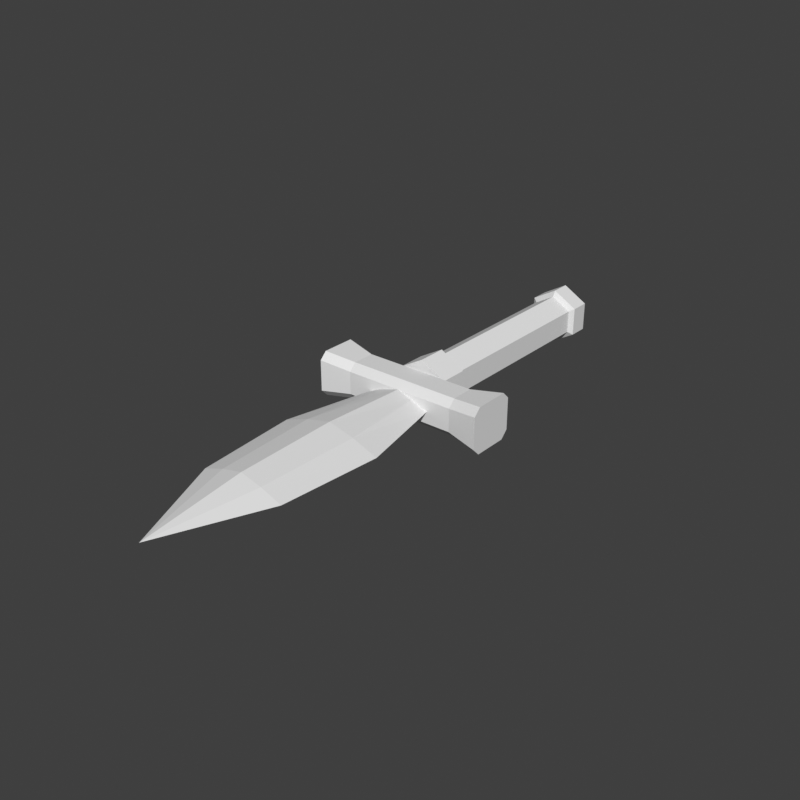 # Source: accessory_hand_r-dagger-block.blend  (saved by Blender 5.2.45; exported with 4.5.12 LTS)
import bpy
from mathutils import Matrix  # noqa: F401  (used for matrix-valued properties, if any)

bpy.ops.wm.read_factory_settings(use_empty=True)
scene = bpy.context.scene
scene.name = 'Scene'

# ---- world
world_preview = bpy.data.worlds.new('Preview'); scene.world = world_preview
world_preview.use_nodes = True; world_preview.node_tree.nodes.clear()
_N = world_preview.node_tree.nodes; _L = world_preview.node_tree.links
n0 = _N.new('ShaderNodeBackground'); n0.name = 'Background'; n0.location = (-200, 100)
n0.inputs[0].default_value = (0.05, 0.05, 0.05, 1.0)
n1 = _N.new('ShaderNodeOutputWorld'); n1.name = 'World Output'; n1.location = (200, 100)
_L.new(n0.outputs[0], n1.inputs[0])
n1.is_active_output = True
world_preview.color = (0.807, 0.807, 0.807)

# ---- meshes
me_part_accessory_hand_r = bpy.data.meshes.new('part_accessory_hand_r')
me_part_accessory_hand_r.from_pydata([(-0.5702, 0.078, 0.6777), (-0.5529, 0.064, 0.6877), (-0.5702, 0.064, 0.6977), (-0.5875, 0.064, 0.6877), (-0.5875, 0.064, 0.6677), (-0.5702, 0.064, 0.6577), (-0.5529, 0.064, 0.6677), (-0.5529, 0.05, 0.6877), (-0.5702, 0.05, 0.6977), (-0.5875, 0.05, 0.6877), (-0.5875, 0.05, 0.6677), (-0.5702, 0.05, 0.6577), (-0.5529, 0.05, 0.6677), (-0.5702, 0.038, 0.6777), (-0.5563, 0.052, 0.6857), (-0.5702, 0.052, 0.6937), (-0.5841, 0.052, 0.6857), (-0.5841, 0.052, 0.6697), (-0.5702, 0.052, 0.6617), (-0.5563, 0.052, 0.6697), (-0.5563, -0.092, 0.6857), (-0.5702, -0.092, 0.6937), (-0.5841, -0.092, 0.6857), (-0.5841, -0.092, 0.6697), (-0.5702, -0.092, 0.6617), (-0.5563, -0.092, 0.6697), (-0.5529, -0.084, 0.6877), (-0.5702, -0.084, 0.6977), (-0.5875, -0.084, 0.6877), (-0.5875, -0.084, 0.6677), (-0.5702, -0.084, 0.6577), (-0.5529, -0.084, 0.6677), (-0.5529, -0.104, 0.6877), (-0.5702, -0.104, 0.6977), (-0.5875, -0.104, 0.6877), (-0.5875, -0.104, 0.6677), (-0.5702, -0.104, 0.6577), (-0.5529, -0.104, 0.6677), (-0.6322, -0.098, 0.6887), (-0.6322, -0.103, 0.6937), (-0.6322, -0.127, 0.6937), (-0.6322, -0.132, 0.6887), (-0.6322, -0.132, 0.6667), (-0.6322, -0.127, 0.6617), (-0.6322, -0.103, 0.6617), (-0.6322, -0.098, 0.6667), (-0.6102, -0.102, 0.6857), (-0.6102, -0.107, 0.6907), (-0.6102, -0.123, 0.6907), (-0.6102, -0.128, 0.6857), (-0.6102, -0.128, 0.6697), (-0.6102, -0.123, 0.6647), (-0.6102, -0.107, 0.6647), (-0.6102, -0.102, 0.6697), (-0.5302, -0.102, 0.6857), (-0.5302, -0.107, 0.6907), (-0.5302, -0.123, 0.6907), (-0.5302, -0.128, 0.6857), (-0.5302, -0.128, 0.6697), (-0.5302, -0.123, 0.6647), (-0.5302, -0.107, 0.6647), (-0.5302, -0.102, 0.6697), (-0.5082, -0.098, 0.6887), (-0.5082, -0.103, 0.6937), (-0.5082, -0.127, 0.6937), (-0.5082, -0.132, 0.6887), (-0.5082, -0.132, 0.6667), (-0.5082, -0.127, 0.6617), (-0.5082, -0.103, 0.6617), (-0.5082, -0.098, 0.6667), (-0.5482, -0.124, 0.6777), (-0.5592, -0.124, 0.6825), (-0.5702, -0.124, 0.6857), (-0.5812, -0.124, 0.6825), (-0.5922, -0.124, 0.6777), (-0.5812, -0.124, 0.6729), (-0.5702, -0.124, 0.6697), (-0.5592, -0.124, 0.6729), (-0.5342, -0.19, 0.6777), (-0.5522, -0.19, 0.6843), (-0.5702, -0.19, 0.6887), (-0.5882, -0.19, 0.6843), (-0.6062, -0.19, 0.6777), (-0.5882, -0.19, 0.6711), (-0.5702, -0.19, 0.6667), (-0.5522, -0.19, 0.6711), (-0.5402, -0.26, 0.6777), (-0.5552, -0.26, 0.6831), (-0.5702, -0.26, 0.6867), (-0.5852, -0.26, 0.6831), (-0.6002, -0.26, 0.6777), (-0.5852, -0.26, 0.6723), (-0.5702, -0.26, 0.6687), (-0.5552, -0.26, 0.6723), (-0.5702, -0.33, 0.6777)], [], [(0, 2, 1), (0, 3, 2), (0, 4, 3), (0, 5, 4), (0, 6, 5), (0, 1, 6), (1, 2, 8, 7), (2, 3, 9, 8), (3, 4, 10, 9), (4, 5, 11, 10), (5, 6, 12, 11), (6, 1, 7, 12), (7, 8, 13), (8, 9, 13), (9, 10, 13), (10, 11, 13), (11, 12, 13), (12, 7, 13), (14, 15, 21, 20), (15, 16, 22, 21), (16, 17, 23, 22), (17, 18, 24, 23), (18, 19, 25, 24), (19, 14, 20, 25), (19, 18, 17, 16, 15, 14), (20, 21, 22, 23, 24, 25), (26, 27, 33, 32), (27, 28, 34, 33), (28, 29, 35, 34), (29, 30, 36, 35), (30, 31, 37, 36), (31, 26, 32, 37), (31, 30, 29, 28, 27, 26), (32, 33, 34, 35, 36, 37), (38, 39, 47, 46), (39, 40, 48, 47), (40, 41, 49, 48), (41, 42, 50, 49), (42, 43, 51, 50), (43, 44, 52, 51), (44, 45, 53, 52), (45, 38, 46, 53), (46, 47, 55, 54), (47, 48, 56, 55), (48, 49, 57, 56), (49, 50, 58, 57), (50, 51, 59, 58), (51, 52, 60, 59), (52, 53, 61, 60), (53, 46, 54, 61), (54, 55, 63, 62), (55, 56, 64, 63), (56, 57, 65, 64), (57, 58, 66, 65), (58, 59, 67, 66), (59, 60, 68, 67), (60, 61, 69, 68), (61, 54, 62, 69), (45, 44, 43, 42), (45, 42, 41, 40), (45, 40, 39, 38), (62, 63, 64, 65), (62, 65, 66, 67), (62, 67, 68, 69), (70, 71, 79, 78), (71, 72, 80, 79), (72, 73, 81, 80), (73, 74, 82, 81), (74, 75, 83, 82), (75, 76, 84, 83), (76, 77, 85, 84), (77, 70, 78, 85), (78, 79, 87, 86), (79, 80, 88, 87), (80, 81, 89, 88), (81, 82, 90, 89), (82, 83, 91, 90), (83, 84, 92, 91), (84, 85, 93, 92), (85, 78, 86, 93), (86, 87, 94), (87, 88, 94), (88, 89, 94), (89, 90, 94), (90, 91, 94), (91, 92, 94), (92, 93, 94), (93, 86, 94), (77, 76, 75, 74), (77, 74, 73, 72), (77, 72, 71, 70)])
me_part_accessory_hand_r.update()

# ---- objects
ob_part_accessory_hand_r = bpy.data.objects.new('part_accessory_hand_r', me_part_accessory_hand_r)

# ---- transforms, parenting, visibility, modifiers, constraints
ob_part_accessory_hand_r.location = (0.0, 0.0, 0.0)

# ---- collection membership
scene.collection.objects.link(ob_part_accessory_hand_r)

# ---- scene / render settings (as saved in the file)
scene.frame_start = 1; scene.frame_end = 250; scene.frame_set(1)
scene.render.engine = 'BLENDER_WORKBENCH'
scene.render.image_settings.color_mode = 'RGB'
scene.render.resolution_x = 384
scene.render.resolution_y = 384
scene.render.fps = 30
scene.render.bake_bias = 0.0
scene.render.bake_samples = 0
scene.render.compositor_device = 'GPU'
scene.eevee.use_volume_custom_range = False
scene.eevee.fast_gi_thickness_near = 0.1
scene.eevee.fast_gi_thickness_far = 0.0
scene.eevee.ray_tracing_options.screen_trace_thickness = 0.1
scene.view_settings.view_transform = 'Standard'
bpy.context.view_layer.update()

# ---- added for rendering (the .blend has no active camera and no usable light): camera, sun
cam_auto = bpy.data.cameras.new('AutoCamera')
cam_auto.lens = 50.0
cam_auto.sensor_width = 36.0
cam_auto.clip_end = 1000.0
ob_auto_camera = bpy.data.objects.new('AutoCamera', cam_auto)
scene.collection.objects.link(ob_auto_camera)
ob_auto_camera.location = (-0.173927, -0.601527, 0.994718)
ob_auto_camera.rotation_euler = (1.09748, -7.21219e-08, 0.694738)
scene.camera = ob_auto_camera
light_auto_sun = bpy.data.lights.new('AutoSun', 'SUN')
light_auto_sun.energy = 3.0
light_auto_sun.angle = 0.0523599
ob_auto_sun = bpy.data.objects.new('AutoSun', light_auto_sun)
scene.collection.objects.link(ob_auto_sun)
ob_auto_sun.rotation_euler = (0.872665, 0.174533, 0.523599)
bpy.context.view_layer.update()
